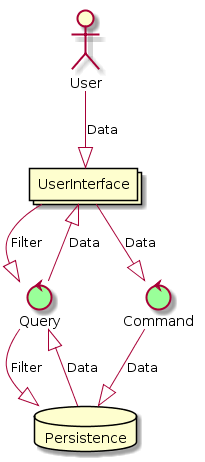

The diagram above was rendered by PlantUML. Its source (embedded in the PNG):
@startuml
actor User
control Query #99FF99
control Command #99FF99
database Persistence
collections UserInterface

User -down-|> UserInterface: Data
UserInterface -down-|> Command: Data
UserInterface -down-|> Query: Filter
Query -up-|> UserInterface: Data

Command -down-|> Persistence: Data
Query -down-|> Persistence: Filter
Persistence -up-|> Query: Data
@enduml